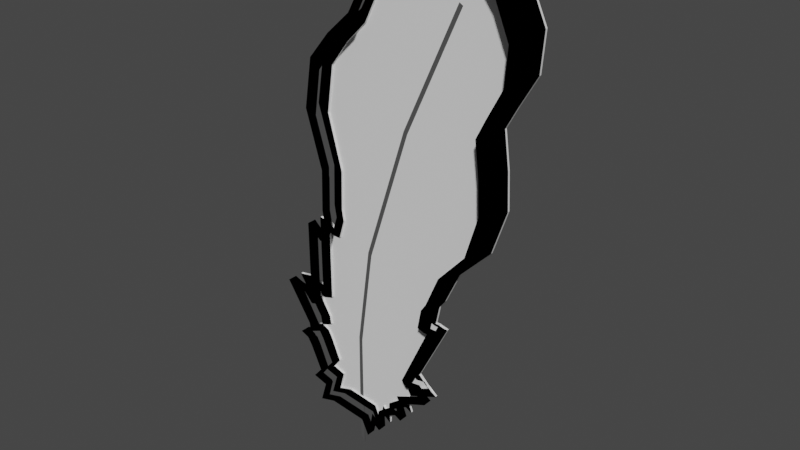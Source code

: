 # Source: Feather.blend  (saved by Blender 2.93.20; exported with 4.5.12 LTS)
import bpy
from mathutils import Matrix  # noqa: F401  (used for matrix-valued properties, if any)

bpy.ops.wm.read_factory_settings(use_empty=True)
scene = bpy.context.scene
scene.name = 'Scene'

# ---- collections
col_collection = bpy.data.collections.new('Collection'); scene.collection.children.link(col_collection)

# ---- materials (node trees are filled in below, after node groups)
mat_material_001 = bpy.data.materials.new('Material.001')
mat_material_001.use_transparent_shadow = False
mat_material_001.diffuse_color = (0.08714, 0.08714, 0.08714, 1.0)
mat_material_002 = bpy.data.materials.new('Material.002')
mat_material_002.use_transparent_shadow = False
mat_material = bpy.data.materials.new('Material')
mat_material.use_transparent_shadow = False
mat_material.diffuse_color = (0.0, 0.0, 0.0, 1.0)

# ---- material node trees

# ---- world
world_world = bpy.data.worlds.new('World'); scene.world = world_world
world_world.use_nodes = True; world_world.node_tree.nodes.clear()
_N = world_world.node_tree.nodes; _L = world_world.node_tree.links
n0 = _N.new('ShaderNodeOutputWorld'); n0.name = 'World Output'; n0.location = (300, 300)
n1 = _N.new('ShaderNodeBackground'); n1.name = 'Background'; n1.location = (10, 300)
n1.inputs[0].default_value = (0.05088, 0.05088, 0.05088, 1.0)
_L.new(n1.outputs[0], n0.inputs[0])
n0.is_active_output = True
world_world.color = (0.05088, 0.05088, 0.05088)
world_world.use_sun_shadow = False
world_world.sun_shadow_jitter_overblur = 0.0

# ---- meshes
me_plane = bpy.data.meshes.new('Plane')
me_plane.from_pydata([(-0.1097, 1.144, -0.5868), (0.1097, -1.144, -0.5868), (-0.07929, -0.8291, -0.5868), (0.07929, 1.083, -0.5868), (-0.09923, 4.564, -0.5868), (0.06882, 4.458, -0.5868), (0.5075, 9.053, -0.5868), (0.6755, 8.948, -0.5868), (2.449, 15.12, -0.5868), (2.617, 15.01, -0.5868), (4.997, 20.7, -0.5868), (5.165, 20.6, -0.5868), (-0.1097, 1.144, -0.6656), (0.1097, -1.144, -0.6656), (-0.07929, -0.8291, -0.6656), (0.07929, 1.083, -0.6656), (-0.09923, 4.564, -0.6656), (0.06882, 4.458, -0.6656), (0.5075, 9.053, -0.6656), (0.6755, 8.948, -0.6656), (2.449, 15.12, -0.6656), (2.617, 15.01, -0.6656), (4.997, 20.7, -0.6656), (5.165, 20.6, -0.6656)], [], [(2, 1, 3, 0), (0, 3, 5, 4), (4, 5, 7, 6), (6, 7, 9, 8), (8, 9, 11, 10), (14, 12, 15, 13), (12, 16, 17, 15), (16, 18, 19, 17), (18, 20, 21, 19), (20, 22, 23, 21), (6, 18, 16, 4), (4, 16, 12, 0), (11, 23, 22, 10), (1, 13, 15, 3), (2, 14, 13, 1), (9, 21, 23, 11), (7, 19, 21, 9), (0, 12, 14, 2), (5, 17, 19, 7), (10, 22, 20, 8), (3, 15, 17, 5), (8, 20, 18, 6)])
_uv = me_plane.uv_layers.new(name='UVMap')
_uv.uv.foreach_set('vector', [0.0, 0.0, 1.0, 0.0, 1.0, 1.0, 0.0, 1.0, 0.0, 1.0, 1.0, 1.0, 1.0, 1.0, 0.0, 1.0, 0.0, 1.0, 1.0, 1.0, 1.0, 1.0, 0.0, 1.0, 0.0, 1.0, 1.0, 1.0, 1.0, 1.0, 0.0, 1.0, 0.0, 1.0, 1.0, 1.0, 1.0, 1.0, 0.0, 1.0, 0.0, 0.0, 0.0, 1.0, 1.0, 1.0, 1.0, 0.0, 0.0, 1.0, 0.0, 1.0, 1.0, 1.0, 1.0, 1.0, 0.0, 1.0, 0.0, 1.0, 1.0, 1.0, 1.0, 1.0, 0.0, 1.0, 0.0, 1.0, 1.0, 1.0, 1.0, 1.0, 0.0, 1.0, 0.0, 1.0, 1.0, 1.0, 1.0, 1.0, 0.0, 1.0, 0.0, 1.0, 0.0, 1.0, 0.0, 1.0, 0.0, 1.0, 0.0, 1.0, 0.0, 1.0, 0.0, 1.0, 1.0, 1.0, 1.0, 1.0, 0.0, 1.0, 0.0, 1.0, 1.0, 0.0, 1.0, 0.0, 1.0, 1.0, 1.0, 1.0, 0.0, 0.0, 0.0, 0.0, 1.0, 0.0, 1.0, 0.0, 1.0, 1.0, 1.0, 1.0, 1.0, 1.0, 1.0, 1.0, 1.0, 1.0, 1.0, 1.0, 1.0, 1.0, 1.0, 1.0, 0.0, 1.0, 0.0, 1.0, 0.0, 0.0, 0.0, 0.0, 1.0, 1.0, 1.0, 1.0, 1.0, 1.0, 1.0, 1.0, 0.0, 1.0, 0.0, 1.0, 0.0, 1.0, 0.0, 1.0, 1.0, 1.0, 1.0, 1.0, 1.0, 1.0, 1.0, 1.0, 0.0, 1.0, 0.0, 1.0, 0.0, 1.0, 0.0, 1.0])
me_plane.materials.append(mat_material_001)
me_plane.use_remesh_fix_poles = True
me_plane.use_remesh_preserve_attributes = False
me_plane.update()
me_plane_001 = bpy.data.meshes.new('Plane.001')
me_plane_001.from_pydata([(-0.61, 1.532, 1.074e-08), (-1.26, 1.335, -7.166e-09), (-1.022, 2.21, 7.213e-08), (-1.607, 2.407, 9.004e-08), (-1.26, 2.859, 1.31e-07), (-1.715, 3.931, 2.282e-07), (-1.888, 4.241, 2.563e-07), (-2.235, 4.411, 2.717e-07), (-1.932, 4.552, 2.844e-07), (-1.715, 4.636, 2.921e-07), (-1.78, 5.032, 3.279e-07), (-2.798, 6.753, 4.84e-07), (-2.451, 6.612, 4.712e-07), (-1.975, 6.527, 4.635e-07), (-1.607, 6.076, 4.226e-07), (-1.628, 9.885, 7.679e-07), (-1.043, 9.293, 7.142e-07), (-0.7833, 10.17, 7.935e-07), (-0.87, 10.7, 8.421e-07), (-0.8266, 12.48, 1.003e-06), (-1.498, 14.94, 1.393e-06), (-1.195, 17.05, 1.584e-06), (-0.35, 18.18, 1.687e-06), (0.6032, 19.14, 1.774e-06), (1.194, 20.33, 1.881e-06), (1.855, 21.6, 1.996e-06), (3.046, 22.41, 2.071e-06), (4.411, 22.84, 2.109e-06), (6.014, 22.75, 2.101e-06), (0.8795, 1.329, 2.458e-06), (1.169, 0.6492, 2.44e-06), (1.349, 1.528, 2.311e-06), (1.743, 1.21, 2.232e-06), (1.712, 1.844, 2.183e-06), (2.346, 2.318, 1.967e-06), (2.553, 2.421, 1.901e-06), (2.805, 2.274, 1.845e-06), (2.687, 2.629, 1.845e-06), (2.597, 2.871, 1.848e-06), (2.774, 3.128, 1.776e-06), (3.952, 3.656, 1.406e-06), (3.709, 3.825, 1.457e-06), (3.415, 4.143, 1.508e-06), (3.05, 4.087, 1.613e-06), (4.419, 7.057, 9.693e-07), (3.884, 7.064, 1.115e-06), (4.052, 7.96, 9.881e-07), (4.291, 8.311, 8.909e-07), (4.9, 9.74, 5.945e-07), (6.147, 11.12, -3.914e-08), (6.733, 13.03, -3.722e-07), (6.667, 14.59, -4.962e-07), (6.48, 16.12, -5.831e-07), (6.926, 17.01, -7.863e-07), (7.614, 18.3, -9.716e-07), (7.733, 19.91, -1.016e-06), (7.127, 21.34, -9.801e-07), (6.209, 22.57, -8.398e-07), (-0.61, 1.532, -0.03227), (-1.26, 1.335, -0.03227), (-1.022, 2.21, -0.03227), (-1.607, 2.407, -0.03227), (-1.26, 2.859, -0.03227), (-1.715, 3.931, -0.03227), (-1.888, 4.241, -0.03227), (-2.235, 4.411, -0.03227), (-1.932, 4.552, -0.03227), (-1.715, 4.636, -0.03227), (-1.78, 5.032, -0.03227), (-2.798, 6.753, -0.03227), (-2.451, 6.612, -0.03227), (-1.975, 6.527, -0.03227), (-1.607, 6.076, -0.03227), (-1.628, 9.885, -0.03227), (-1.043, 9.293, -0.03227), (-0.7833, 10.17, -0.03227), (-0.87, 10.7, -0.03227), (-0.8266, 12.48, -0.03227), (-1.498, 14.94, -0.03227), (-1.195, 17.05, -0.03227), (-0.35, 18.18, -0.03227), (0.6032, 19.14, -0.03227), (1.194, 20.33, -0.03227), (1.855, 21.6, -0.03227), (3.046, 22.41, -0.03227), (4.411, 22.84, -0.03227), (6.014, 22.75, -0.03227), (0.8795, 1.329, -0.03227), (1.169, 0.6492, -0.03227), (1.349, 1.528, -0.03227), (1.743, 1.21, -0.03227), (1.712, 1.844, -0.03227), (2.346, 2.318, -0.03227), (2.553, 2.421, -0.03227), (2.805, 2.274, -0.03227), (2.687, 2.629, -0.03227), (2.597, 2.871, -0.03227), (2.774, 3.128, -0.03227), (3.952, 3.656, -0.03227), (3.709, 3.825, -0.03227), (3.415, 4.143, -0.03227), (3.05, 4.087, -0.03227), (4.419, 7.057, -0.03227), (3.884, 7.064, -0.03227), (4.052, 7.96, -0.03227), (4.291, 8.311, -0.03227), (4.9, 9.74, -0.03227), (6.147, 11.12, -0.03227), (6.733, 13.03, -0.03227), (6.667, 14.59, -0.03227), (6.48, 16.12, -0.03227), (6.926, 17.01, -0.03227), (7.614, 18.3, -0.03227), (7.733, 19.91, -0.03227), (7.127, 21.34, -0.03227), (6.209, 22.57, -0.03227), (2.832, 2.295, 0.0008369), (2.728, 2.549, 0.0008369), (2.933, 2.82, 0.0008368), (-0.9899, 1.142, -0.03311), (-1.743, 0.9337, -0.03311), (-1.467, 1.854, -0.03311), (-2.145, 2.062, -0.03311), (-1.743, 2.536, -0.03311), (-2.271, 3.664, -0.03311), (-2.472, 3.991, -0.03311), (-2.873, 4.169, -0.03311), (-2.522, 4.317, -0.03311), (-2.271, 4.406, -0.03311), (-2.346, 4.822, -0.03311), (-3.526, 6.632, -0.03311), (-3.125, 6.484, -0.03311), (-2.572, 6.395, -0.03311), (-2.145, 5.92, -0.03311), (-2.17, 9.927, -0.03311), (-1.492, 9.303, -0.03311), (-1.191, 10.22, -0.03311), (-1.291, 10.79, -0.03311), (-1.241, 12.66, -0.03311), (-2.02, 15.24, -0.03311), (-1.668, 17.47, -0.03311), (-0.6885, 18.65, -0.03311), (0.4165, 19.66, -0.03311), (1.101, 20.91, -0.03311), (1.867, 22.24, -0.03311), (3.249, 23.1, -0.03311), (4.831, 23.55, -0.03311), (6.689, 23.46, -0.03311), (0.7368, 0.9275, -0.03311), (1.073, 0.2126, -0.03311), (1.281, 1.136, -0.03311), (1.738, 0.8026, -0.03311), (1.702, 1.469, -0.03311), (2.437, 1.967, -0.03311), (2.676, 2.076, -0.03311), (2.969, 1.921, -0.03311), (2.832, 2.295, -0.03311), (2.728, 2.549, -0.03311), (2.933, 2.82, -0.03311), (4.298, 3.375, -0.03311), (4.017, 3.553, -0.03311), (3.676, 3.888, -0.03311), (3.253, 3.828, -0.03311), (4.84, 6.952, -0.03311), (4.22, 6.96, -0.03311), (4.414, 7.902, -0.03311), (4.691, 8.27, -0.03311), (5.397, 9.773, -0.03311), (6.843, 11.23, -0.03311), (7.522, 13.23, -0.03311), (7.445, 14.88, -0.03311), (7.229, 16.48, -0.03311), (7.746, 17.42, -0.03311), (8.543, 18.78, -0.03311), (8.681, 20.47, -0.03311), (7.979, 21.98, -0.03311), (6.915, 23.27, -0.03311), (-0.61, 1.532, 0.1013), (-1.26, 1.335, 0.1013), (-1.022, 2.21, 0.1013), (-1.607, 2.407, 0.1013), (-1.26, 2.859, 0.1013), (-1.715, 3.931, 0.1013), (-1.888, 4.241, 0.1013), (-2.235, 4.411, 0.1013), (-1.932, 4.552, 0.1013), (-1.715, 4.636, 0.1013), (-1.78, 5.032, 0.1013), (-2.798, 6.753, 0.1013), (-2.451, 6.612, 0.1013), (-1.975, 6.527, 0.1013), (-1.607, 6.076, 0.1013), (-1.628, 9.885, 0.1013), (-1.043, 9.293, 0.1013), (-0.7833, 10.17, 0.1013), (-0.87, 10.7, 0.1013), (-0.8266, 12.48, 0.1013), (-1.498, 14.94, 0.1013), (-1.195, 17.05, 0.1013), (-0.35, 18.18, 0.1013), (0.6032, 19.14, 0.1013), (1.194, 20.33, 0.1013), (1.855, 21.6, 0.1013), (3.046, 22.41, 0.1013), (4.411, 22.84, 0.1013), (6.014, 22.75, 0.1013), (0.8795, 1.329, 0.1013), (1.169, 0.6492, 0.1013), (1.349, 1.528, 0.1013), (1.743, 1.21, 0.1013), (1.712, 1.844, 0.1013), (2.346, 2.318, 0.1013), (2.553, 2.421, 0.1013), (2.805, 2.274, 0.1013), (2.687, 2.629, 0.1013), (2.774, 3.128, 0.1013), (3.952, 3.656, 0.1013), (3.709, 3.825, 0.1013), (3.415, 4.143, 0.1013), (3.05, 4.087, 0.1013), (4.419, 7.057, 0.1013), (3.884, 7.064, 0.1013), (4.052, 7.96, 0.1013), (4.291, 8.311, 0.1013), (4.9, 9.74, 0.1013), (6.147, 11.12, 0.1013), (6.733, 13.03, 0.1013), (6.667, 14.59, 0.1013), (6.48, 16.12, 0.1013), (6.926, 17.01, 0.1013), (7.614, 18.3, 0.1013), (7.733, 19.91, 0.1013), (7.127, 21.34, 0.1013), (6.209, 22.57, 0.1013), (-1.743, 2.536, 0.1022), (7.979, 21.98, 0.1022), (-2.145, 2.062, 0.1022), (8.681, 20.47, 0.1022), (-1.467, 1.854, 0.1022), (8.543, 18.78, 0.1022), (-0.9899, 1.142, 0.1022), (-1.743, 0.9337, 0.1022), (7.746, 17.42, 0.1022), (7.229, 16.48, 0.1022), (7.445, 14.88, 0.1022), (7.522, 13.23, 0.1022), (6.843, 11.23, 0.1022), (5.397, 9.773, 0.1022), (4.691, 8.27, 0.1022), (4.414, 7.902, 0.1022), (4.22, 6.96, 0.1022), (4.84, 6.952, 0.1022), (3.253, 3.828, 0.1022), (3.676, 3.888, 0.1022), (4.017, 3.553, 0.1022), (4.298, 3.375, 0.1022), (2.933, 2.82, 0.1022), (2.832, 2.295, 0.1022), (2.969, 1.921, 0.1022), (2.676, 2.076, 0.1022), (2.437, 1.967, 0.1022), (1.702, 1.469, 0.1022), (1.738, 0.8026, 0.1022), (1.281, 1.136, 0.1022), (-2.271, 3.664, 0.1022), (-2.472, 3.991, 0.1022), (-2.873, 4.169, 0.1022), (-2.522, 4.317, 0.1022), (-2.271, 4.406, 0.1022), (-2.346, 4.822, 0.1022), (-3.526, 6.632, 0.1022), (-3.125, 6.484, 0.1022), (-2.572, 6.395, 0.1022), (-2.145, 5.92, 0.1022), (-2.17, 9.927, 0.1022), (-1.492, 9.303, 0.1022), (-1.191, 10.22, 0.1022), (-1.291, 10.79, 0.1022), (-1.241, 12.66, 0.1022), (-2.02, 15.24, 0.1022), (-1.668, 17.47, 0.1022), (-0.6885, 18.65, 0.1022), (0.4165, 19.66, 0.1022), (1.101, 20.91, 0.1022), (1.867, 22.24, 0.1022), (3.249, 23.1, 0.1022), (4.831, 23.55, 0.1022), (6.689, 23.46, 0.1022), (0.7368, 0.9275, 0.1022), (1.073, 0.2126, 0.1022), (2.728, 2.549, 0.1022), (6.915, 23.27, 0.1022), (-0.9899, 1.142, 0.06823), (-1.743, 0.9337, 0.06823), (-1.467, 1.854, 0.06823), (-2.145, 2.062, 0.06823), (-1.743, 2.536, 0.06823), (-2.271, 3.664, 0.06823), (-2.472, 3.991, 0.06823), (-2.873, 4.169, 0.06823), (-2.522, 4.317, 0.06823), (-2.271, 4.406, 0.06823), (-2.346, 4.822, 0.06823), (-3.526, 6.632, 0.06823), (-3.125, 6.484, 0.06823), (-2.572, 6.395, 0.06823), (-2.145, 5.92, 0.06823), (-2.17, 9.927, 0.06823), (-1.492, 9.303, 0.06823), (-1.191, 10.22, 0.06823), (-1.291, 10.79, 0.06823), (-1.241, 12.66, 0.06823), (-2.02, 15.24, 0.06823), (-1.668, 17.47, 0.06823), (-0.6885, 18.65, 0.06823), (0.4165, 19.66, 0.06824), (1.101, 20.91, 0.06824), (1.867, 22.24, 0.06824), (3.249, 23.1, 0.06824), (4.831, 23.55, 0.06824), (6.689, 23.46, 0.06824), (0.7368, 0.9275, 0.06824), (1.073, 0.2126, 0.06824), (1.281, 1.136, 0.06824), (1.738, 0.8026, 0.06824), (1.702, 1.469, 0.06824), (2.437, 1.967, 0.06824), (2.676, 2.076, 0.06824), (2.969, 1.921, 0.06824), (2.832, 2.295, 0.06824), (2.728, 2.549, 0.06824), (2.933, 2.82, 0.06824), (4.298, 3.375, 0.06823), (4.017, 3.553, 0.06823), (3.676, 3.888, 0.06823), (3.253, 3.828, 0.06823), (4.84, 6.952, 0.06823), (4.22, 6.96, 0.06823), (4.414, 7.902, 0.06823), (4.691, 8.27, 0.06823), (5.397, 9.773, 0.06823), (6.843, 11.23, 0.06823), (7.522, 13.23, 0.06823), (7.445, 14.88, 0.06823), (7.229, 16.48, 0.06823), (7.746, 17.42, 0.06823), (8.543, 18.78, 0.06823), (8.681, 20.47, 0.06823), (7.979, 21.98, 0.06823), (6.915, 23.27, 0.06823)], [], [(1, 0, 29, 30, 31, 32, 33, 34, 35, 36, 37, 38, 39, 40, 41, 42, 43, 44, 45, 46, 47, 48, 49, 50, 51, 52, 53, 54, 55, 56, 57, 28, 27, 26, 25, 24, 23, 22, 21, 20, 19, 18, 17, 16, 15, 14, 13, 12, 11, 10, 9, 8, 7, 6, 5, 4, 3, 2), (59, 60, 61, 62, 63, 64, 65, 66, 67, 68, 69, 70, 71, 72, 73, 74, 75, 76, 77, 78, 79, 80, 81, 82, 83, 84, 85, 86, 115, 114, 113, 112, 111, 110, 109, 108, 107, 106, 105, 104, 103, 102, 101, 100, 99, 98, 97, 96, 95, 94, 93, 92, 91, 90, 89, 88, 87, 58), (29, 30, 207, 206), (108, 109, 170, 169), (174, 173, 346, 347), (120, 121, 294, 293), (107, 108, 169, 168), (28, 27, 204, 205), (173, 172, 345, 346), (106, 107, 168, 167), (119, 120, 293, 292), (27, 26, 203, 204), (105, 106, 167, 166), (172, 171, 344, 345), (26, 25, 202, 203), (104, 105, 166, 165), (171, 170, 343, 344), (25, 24, 201, 202), (103, 104, 165, 164), (170, 169, 342, 343), (102, 103, 164, 163), (24, 23, 200, 201), (101, 102, 163, 162), (169, 168, 341, 342), (100, 101, 162, 161), (23, 22, 199, 200), (99, 100, 161, 160), (168, 167, 340, 341), (98, 99, 160, 159), (22, 21, 198, 199), (97, 98, 159, 158), (167, 166, 339, 340), (96, 97, 158, 157), (21, 20, 197, 198), (95, 96, 157, 156), (166, 165, 338, 339), (94, 95, 156, 155), (20, 19, 196, 197), (93, 94, 155, 154), (165, 164, 337, 338), (92, 93, 154, 153), (19, 18, 195, 196), (91, 92, 153, 152), (164, 163, 336, 337), (90, 91, 152, 151), (39, 38, 117, 118), (89, 90, 151, 150), (38, 37, 116, 117), (88, 89, 150, 149), (18, 17, 194, 195), (87, 88, 149, 148), (163, 162, 335, 336), (86, 85, 146, 147), (17, 16, 193, 194), (85, 84, 145, 146), (162, 161, 334, 335), (84, 83, 144, 145), (16, 15, 192, 193), (83, 82, 143, 144), (161, 160, 333, 334), (15, 14, 191, 192), (160, 159, 332, 333), (159, 158, 331, 332), (14, 13, 190, 191), (13, 12, 189, 190), (158, 157, 330, 331), (12, 11, 188, 189), (157, 156, 329, 330), (11, 10, 187, 188), (156, 155, 328, 329), (10, 9, 186, 187), (155, 154, 327, 328), (9, 8, 185, 186), (154, 153, 326, 327), (153, 152, 325, 326), (8, 7, 184, 185), (152, 151, 324, 325), (7, 6, 183, 184), (37, 116, 257, 214), (0, 29, 206, 177), (117, 118, 256, 290), (151, 150, 323, 324), (6, 5, 182, 183), (57, 28, 205, 233), (116, 117, 290, 257), (150, 149, 322, 323), (5, 4, 181, 182), (56, 57, 233, 232), (149, 148, 321, 322), (4, 3, 180, 181), (55, 56, 232, 231), (146, 147, 320, 319), (3, 2, 179, 180), (118, 39, 215, 256), (54, 55, 231, 230), (145, 146, 319, 318), (2, 1, 178, 179), (53, 54, 230, 229), (144, 145, 318, 317), (1, 0, 177, 178), (52, 53, 229, 228), (143, 144, 317, 316), (51, 52, 228, 227), (142, 143, 316, 315), (50, 51, 227, 226), (141, 142, 315, 314), (49, 50, 226, 225), (140, 141, 314, 313), (48, 49, 225, 224), (139, 140, 313, 312), (47, 48, 224, 223), (138, 139, 312, 311), (46, 47, 223, 222), (137, 138, 311, 310), (45, 46, 222, 221), (136, 137, 310, 309), (44, 45, 221, 220), (135, 136, 309, 308), (43, 44, 220, 219), (109, 110, 171, 170), (134, 135, 308, 307), (42, 43, 219, 218), (110, 111, 172, 171), (59, 58, 119, 120), (133, 134, 307, 306), (111, 112, 173, 172), (60, 59, 120, 121), (41, 42, 218, 217), (112, 113, 174, 173), (61, 60, 121, 122), (132, 133, 306, 305), (113, 114, 175, 174), (62, 61, 122, 123), (40, 41, 217, 216), (114, 115, 176, 175), (63, 62, 123, 124), (131, 132, 305, 304), (115, 86, 147, 176), (64, 63, 124, 125), (39, 40, 216, 215), (58, 87, 148, 119), (65, 64, 125, 126), (130, 131, 304, 303), (66, 65, 126, 127), (129, 130, 303, 302), (67, 66, 127, 128), (128, 129, 302, 301), (68, 67, 128, 129), (36, 37, 214, 213), (69, 68, 129, 130), (127, 128, 301, 300), (70, 69, 130, 131), (35, 36, 213, 212), (71, 70, 131, 132), (126, 127, 300, 299), (72, 71, 132, 133), (34, 35, 212, 211), (73, 72, 133, 134), (125, 126, 299, 298), (74, 73, 134, 135), (33, 34, 211, 210), (75, 74, 135, 136), (148, 119, 292, 321), (76, 75, 136, 137), (124, 125, 298, 297), (77, 76, 137, 138), (32, 33, 210, 209), (78, 77, 138, 139), (147, 176, 349, 320), (79, 78, 139, 140), (123, 124, 297, 296), (80, 79, 140, 141), (31, 32, 209, 208), (81, 80, 141, 142), (176, 175, 348, 349), (82, 81, 142, 143), (205, 233, 291, 287), (181, 182, 264, 234), (233, 232, 235, 291), (180, 181, 234, 236), (232, 231, 237, 235), (179, 180, 236, 238), (231, 230, 239, 237), (178, 179, 238, 241), (230, 229, 242, 239), (177, 178, 241, 240), (229, 228, 243, 242), (228, 227, 244, 243), (227, 226, 245, 244), (226, 225, 246, 245), (225, 224, 247, 246), (224, 223, 248, 247), (223, 222, 249, 248), (222, 221, 250, 249), (221, 220, 251, 250), (220, 219, 252, 251), (219, 218, 253, 252), (218, 217, 254, 253), (217, 216, 255, 254), (216, 215, 256, 255), (214, 213, 258, 257), (213, 212, 259, 258), (212, 211, 260, 259), (211, 210, 261, 260), (210, 209, 262, 261), (209, 208, 263, 262), (243, 244, 343, 344), (283, 284, 317, 316), (242, 243, 344, 345), (284, 285, 318, 317), (239, 242, 345, 346), (285, 286, 319, 318), (240, 241, 293, 292), (237, 239, 346, 347), (286, 287, 320, 319), (241, 238, 294, 293), (235, 237, 347, 348), (289, 288, 321, 322), (238, 236, 295, 294), (291, 235, 348, 349), (263, 289, 322, 323), (236, 234, 296, 295), (287, 291, 349, 320), (262, 263, 323, 324), (234, 264, 297, 296), (288, 240, 292, 321), (261, 262, 324, 325), (264, 265, 298, 297), (260, 261, 325, 326), (265, 266, 299, 298), (259, 260, 326, 327), (266, 267, 300, 299), (258, 259, 327, 328), (267, 268, 301, 300), (257, 258, 328, 329), (268, 269, 302, 301), (290, 257, 329, 330), (269, 270, 303, 302), (256, 290, 330, 331), (270, 271, 304, 303), (255, 256, 331, 332), (271, 272, 305, 304), (254, 255, 332, 333), (272, 273, 306, 305), (253, 254, 333, 334), (273, 274, 307, 306), (252, 253, 334, 335), (274, 275, 308, 307), (251, 252, 335, 336), (275, 276, 309, 308), (250, 251, 336, 337), (276, 277, 310, 309), (249, 250, 337, 338), (277, 278, 311, 310), (248, 249, 338, 339), (278, 279, 312, 311), (247, 248, 339, 340), (279, 280, 313, 312), (246, 247, 340, 341), (280, 281, 314, 313), (245, 246, 341, 342), (281, 282, 315, 314), (244, 245, 342, 343), (282, 283, 316, 315), (182, 183, 265, 264), (206, 177, 240, 288), (183, 184, 266, 265), (184, 185, 267, 266), (185, 186, 268, 267), (186, 187, 269, 268), (187, 188, 270, 269), (188, 189, 271, 270), (189, 190, 272, 271), (190, 191, 273, 272), (191, 192, 274, 273), (192, 193, 275, 274), (193, 194, 276, 275), (194, 195, 277, 276), (195, 196, 278, 277), (196, 197, 279, 278), (197, 198, 280, 279), (198, 199, 281, 280), (199, 200, 282, 281), (200, 201, 283, 282), (201, 202, 284, 283), (202, 203, 285, 284), (203, 204, 286, 285), (204, 205, 287, 286), (207, 206, 288, 289), (208, 207, 289, 263), (121, 122, 295, 294), (175, 174, 347, 348), (30, 31, 208, 207), (122, 123, 296, 295)])
me_plane_001.polygons.foreach_set('material_index', [0, 0, 0, 0, 0, 0, 0, 0, 0, 0, 0, 0, 0, 0, 0, 0, 0, 0, 0, 0, 0, 0, 0, 0, 0, 0, 0, 0, 0, 0, 0, 0, 0, 0, 0, 0, 0, 0, 0, 0, 0, 0, 0, 0, 0, 0, 0, 0, 0, 0, 0, 0, 0, 0, 0, 0, 0, 0, 0, 0, 0, 0, 0, 0, 0, 0, 0, 0, 0, 0, 0, 0, 0, 0, 0, 0, 0, 0, 0, 0, 0, 0, 0, 0, 0, 0, 0, 0, 0, 0, 0, 0, 0, 0, 0, 0, 0, 0, 0, 0, 0, 0, 0, 0, 0, 0, 0, 0, 0, 0, 0, 0, 0, 0, 0, 0, 0, 0, 0, 0, 0, 0, 0, 0, 0, 0, 0, 0, 0, 0, 0, 0, 0, 0, 0, 0, 0, 0, 0, 0, 0, 0, 0, 0, 0, 0, 0, 0, 0, 0, 0, 0, 0, 0, 0, 0, 0, 0, 0, 0, 0, 0, 0, 0, 0, 0, 0, 0, 0, 0, 0, 0, 0, 0, 0, 0, 1, 1, 1, 1, 1, 1, 1, 1, 1, 1, 1, 1, 1, 1, 1, 1, 1, 1, 1, 1, 1, 1, 1, 1, 1, 1, 1, 1, 1, 1, 1, 1, 1, 1, 1, 1, 1, 1, 1, 1, 1, 1, 1, 1, 1, 1, 1, 1, 1, 1, 1, 1, 1, 1, 1, 1, 1, 1, 1, 1, 1, 1, 1, 1, 1, 1, 1, 1, 1, 1, 1, 1, 1, 1, 1, 1, 1, 1, 1, 1, 1, 1, 1, 1, 1, 1, 1, 1, 1, 1, 1, 1, 1, 1, 1, 1, 1, 1, 1, 1, 1, 1, 1, 1, 1, 1, 1, 1, 1, 1, 1, 1, 1, 1, 0, 0, 0, 0])
_uv = me_plane_001.uv_layers.new(name='UVMap')
_uv.uv.foreach_set('vector', [0.0, 0.0, 0.0, 0.0, 0.0, 0.0, 0.0, 0.0, 0.0, 0.0, 0.0, 0.0, 0.0, 0.0, 0.0, 0.0, 0.0, 0.0, 0.0, 0.0, 0.0, 0.0, 0.0, 0.0, 0.0, 0.0, 0.0, 0.0, 0.0, 0.0, 0.0, 0.0, 0.0, 0.0, 0.0, 0.0, 0.0, 0.0, 0.0, 0.0, 0.0, 0.0, 0.0, 0.0, 0.0, 0.0, 0.0, 0.0, 0.0, 0.0, 0.0, 0.0, 0.0, 0.0, 0.0, 0.0, 0.0, 0.0, 0.0, 0.0, 0.0, 0.0, 0.0, 0.0, 0.0, 0.0, 0.0, 0.0, 0.0, 0.0, 0.0, 0.0, 0.0, 0.0, 0.0, 0.0, 0.0, 0.0, 0.0, 0.0, 0.0, 0.0, 0.0, 0.0, 0.0, 0.0, 0.0, 0.0, 0.0, 0.0, 0.0, 0.0, 0.0, 0.0, 0.0, 0.0, 0.0, 0.0, 0.0, 0.0, 0.0, 0.0, 0.0, 0.0, 0.0, 0.0, 0.0, 0.0, 0.0, 0.0, 0.0, 0.0, 0.0, 0.0, 0.0, 0.0, 0.0, 0.0, 0.0, 0.0, 0.0, 0.0, 0.0, 0.0, 0.0, 0.0, 0.0, 0.0, 0.0, 0.0, 0.0, 0.0, 0.0, 0.0, 0.0, 0.0, 0.0, 0.0, 0.0, 0.0, 0.0, 0.0, 0.0, 0.0, 0.0, 0.0, 0.0, 0.0, 0.0, 0.0, 0.0, 0.0, 0.0, 0.0, 0.0, 0.0, 0.0, 0.0, 0.0, 0.0, 0.0, 0.0, 0.0, 0.0, 0.0, 0.0, 0.0, 0.0, 0.0, 0.0, 0.0, 0.0, 0.0, 0.0, 0.0, 0.0, 0.0, 0.0, 0.0, 0.0, 0.0, 0.0, 0.0, 0.0, 0.0, 0.0, 0.0, 0.0, 0.0, 0.0, 0.0, 0.0, 0.0, 0.0, 0.0, 0.0, 0.0, 0.0, 0.0, 0.0, 0.0, 0.0, 0.0, 0.0, 0.0, 0.0, 0.0, 0.0, 0.0, 0.0, 0.0, 0.0, 0.0, 0.0, 0.0, 0.0, 0.0, 0.0, 0.0, 0.0, 0.0, 0.0, 0.0, 0.0, 0.0, 0.0, 0.0, 0.0, 0.0, 0.0, 0.0, 0.0, 0.0, 0.0, 0.0, 0.0, 0.0, 0.0, 0.0, 0.0, 0.0, 0.0, 0.0, 0.0, 0.0, 0.0, 0.0, 0.0, 0.0, 0.0, 0.0, 0.0, 0.0, 0.0, 0.0, 0.0, 0.0, 0.0, 0.0, 0.0, 0.0, 0.0, 0.0, 0.0, 0.0, 0.0, 0.0, 0.0, 0.0, 0.0, 0.0, 0.0, 0.0, 0.0, 0.0, 0.0, 0.0, 0.0, 0.0, 0.0, 0.0, 0.0, 0.0, 0.0, 0.0, 0.0, 0.0, 0.0, 0.0, 0.0, 0.0, 0.0, 0.0, 0.0, 0.0, 0.0, 0.0, 0.0, 0.0, 0.0, 0.0, 0.0, 0.0, 0.0, 0.0, 0.0, 0.0, 0.0, 0.0, 0.0, 0.0, 0.0, 0.0, 0.0, 0.0, 0.0, 0.0, 0.0, 0.0, 0.0, 0.0, 0.0, 0.0, 0.0, 0.0, 0.0, 0.0, 0.0, 0.0, 0.0, 0.0, 0.0, 0.0, 0.0, 0.0, 0.0, 0.0, 0.0, 0.0, 0.0, 0.0, 0.0, 0.0, 0.0, 0.0, 0.0, 0.0, 0.0, 0.0, 0.0, 0.0, 0.0, 0.0, 0.0, 0.0, 0.0, 0.0, 0.0, 0.0, 0.0, 0.0, 0.0, 0.0, 0.0, 0.0, 0.0, 0.0, 0.0, 0.0, 0.0, 0.0, 0.0, 0.0, 0.0, 0.0, 0.0, 0.0, 0.0, 0.0, 0.0, 0.0, 0.0, 0.0, 0.0, 0.0, 0.0, 0.0, 0.0, 0.0, 0.0, 0.0, 0.0, 0.0, 0.0, 0.0, 0.0, 0.0, 0.0, 0.0, 0.0, 0.0, 0.0, 0.0, 0.0, 0.0, 0.0, 0.0, 0.0, 0.0, 0.0, 0.0, 0.0, 0.0, 0.0, 0.0, 0.0, 0.0, 0.0, 0.0, 0.0, 0.0, 0.0, 0.0, 0.0, 0.0, 0.0, 0.0, 0.0, 0.0, 0.0, 0.0, 0.0, 0.0, 0.0, 0.0, 0.0, 0.0, 0.0, 0.0, 0.0, 0.0, 0.0, 0.0, 0.0, 0.0, 0.0, 0.0, 0.0, 0.0, 0.0, 0.0, 0.0, 0.0, 0.0, 0.0, 0.0, 0.0, 0.0, 0.0, 0.0, 0.0, 0.0, 0.0, 0.0, 0.0, 0.0, 0.0, 0.0, 0.0, 0.0, 0.0, 0.0, 0.0, 0.0, 0.0, 0.0, 0.0, 0.0, 0.0, 0.0, 0.0, 0.0, 0.0, 0.0, 0.0, 0.0, 0.0, 0.0, 0.0, 0.0, 0.0, 0.0, 0.0, 0.0, 0.0, 0.0, 0.0, 0.0, 0.0, 0.0, 0.0, 0.0, 0.0, 0.0, 0.0, 0.0, 0.0, 0.0, 0.0, 0.0, 0.0, 0.0, 0.0, 0.0, 0.0, 0.0, 0.0, 0.0, 0.0, 0.0, 0.0, 0.0, 0.0, 0.0, 0.0, 0.0, 0.0, 0.0, 0.0, 0.0, 0.0, 0.0, 0.0, 0.0, 0.0, 0.0, 0.0, 0.0, 0.0, 0.0, 0.0, 0.0, 0.0, 0.0, 0.0, 0.0, 0.0, 0.0, 0.0, 0.0, 0.0, 0.0, 0.0, 0.0, 0.0, 0.0, 0.0, 0.0, 0.0, 0.0, 0.0, 0.0, 0.0, 0.0, 0.0, 0.0, 0.0, 0.0, 0.0, 0.0, 0.0, 0.0, 0.0, 0.0, 0.0, 0.0, 0.0, 0.0, 0.0, 0.0, 0.0, 0.0, 0.0, 0.0, 0.0, 0.0, 0.0, 0.0, 0.0, 0.0, 0.0, 0.0, 0.0, 0.0, 0.0, 0.0, 0.0, 0.0, 0.0, 0.0, 0.0, 0.0, 0.0, 0.0, 0.0, 0.0, 0.0, 0.0, 0.0, 0.0, 0.0, 0.0, 0.0, 0.0, 0.0, 0.0, 0.0, 0.0, 0.0, 0.0, 0.0, 0.0, 0.0, 0.0, 0.0, 0.0, 0.0, 0.0, 0.0, 0.0, 0.0, 0.0, 0.0, 0.0, 0.0, 0.0, 0.0, 0.0, 0.0, 0.0, 0.0, 0.0, 0.0, 0.0, 0.0, 0.0, 0.0, 0.0, 0.0, 0.0, 0.0, 0.0, 0.0, 0.0, 0.0, 0.0, 0.0, 0.0, 0.0, 0.0, 0.0, 0.0, 0.0, 0.0, 0.0, 0.0, 0.0, 0.0, 0.0, 0.0, 0.0, 0.0, 0.0, 0.0, 0.0, 0.0, 0.0, 0.0, 0.0, 0.0, 0.0, 0.0, 0.0, 0.0, 0.0, 0.0, 0.0, 0.0, 0.0, 0.0, 0.0, 0.0, 0.0, 0.0, 0.0, 0.0, 0.0, 0.0, 0.0, 0.0, 0.0, 0.0, 0.0, 0.0, 0.0, 0.0, 0.0, 0.0, 0.0, 0.0, 0.0, 0.0, 0.0, 0.0, 0.0, 0.0, 0.0, 0.0, 0.0, 0.0, 0.0, 0.0, 0.0, 0.0, 0.0, 0.0, 0.0, 0.0, 0.0, 0.0, 0.0, 0.0, 0.0, 0.0, 0.0, 0.0, 0.0, 0.0, 0.0, 0.0, 0.0, 0.0, 0.0, 0.0, 0.0, 0.0, 0.0, 0.0, 0.0, 0.0, 0.0, 0.0, 0.0, 0.0, 0.0, 0.0, 0.0, 0.0, 0.0, 0.0, 0.0, 0.0, 0.0, 0.0, 0.0, 0.0, 0.0, 0.0, 0.0, 0.0, 0.0, 0.0, 0.0, 0.0, 0.0, 0.0, 0.0, 0.0, 0.0, 0.0, 0.0, 0.0, 0.0, 0.0, 0.0, 0.0, 0.0, 0.0, 0.0, 0.0, 0.0, 0.0, 0.0, 0.0, 0.0, 0.0, 0.0, 0.0, 0.0, 0.0, 0.0, 0.0, 0.0, 0.0, 0.0, 0.0, 0.0, 0.0, 0.0, 0.0, 0.0, 0.0, 0.0, 0.0, 0.0, 0.0, 0.0, 0.0, 0.0, 0.0, 0.0, 0.0, 0.0, 0.0, 0.0, 0.0, 0.0, 0.0, 0.0, 0.0, 0.0, 0.0, 0.0, 0.0, 0.0, 0.0, 0.0, 0.0, 0.0, 0.0, 0.0, 0.0, 0.0, 0.0, 0.0, 0.0, 0.0, 0.0, 0.0, 0.0, 0.0, 0.0, 0.0, 0.0, 0.0, 0.0, 0.0, 0.0, 0.0, 0.0, 0.0, 0.0, 0.0, 0.0, 0.0, 0.0, 0.0, 0.0, 0.0, 0.0, 0.0, 0.0, 0.0, 0.0, 0.0, 0.0, 0.0, 0.0, 0.0, 0.0, 0.0, 0.0, 0.0, 0.0, 0.0, 0.0, 0.0, 0.0, 0.0, 0.0, 0.0, 0.0, 0.0, 0.0, 0.0, 0.0, 0.0, 0.0, 0.0, 0.0, 0.0, 0.0, 0.0, 0.0, 0.0, 0.0, 0.0, 0.0, 0.0, 0.0, 0.0, 0.0, 0.0, 0.0, 0.0, 0.0, 0.0, 0.0, 0.0, 0.0, 0.0, 0.0, 0.0, 0.0, 0.0, 0.0, 0.0, 0.0, 0.0, 0.0, 0.0, 0.0, 0.0, 0.0, 0.0, 0.0, 0.0, 0.0, 0.0, 0.0, 0.0, 0.0, 0.0, 0.0, 0.0, 0.0, 0.0, 0.0, 0.0, 0.0, 0.0, 0.0, 0.0, 0.0, 0.0, 0.0, 0.0, 0.0, 0.0, 0.0, 0.0, 0.0, 0.0, 0.0, 0.0, 0.0, 0.0, 0.0, 0.0, 0.0, 0.0, 0.0, 0.0, 0.0, 0.0, 0.0, 0.0, 0.0, 0.0, 0.0, 0.0, 0.0, 0.0, 0.0, 0.0, 0.0, 0.0, 0.0, 0.0, 0.0, 0.0, 0.0, 0.0, 0.0, 0.0, 0.0, 0.0, 0.0, 0.0, 0.0, 0.0, 0.0, 0.0, 0.0, 0.0, 0.0, 0.0, 0.0, 0.0, 0.0, 0.0, 0.0, 0.0, 0.0, 0.0, 0.0, 0.0, 0.0, 0.0, 0.0, 0.0, 0.0, 0.0, 0.0, 0.0, 0.0, 0.0, 0.0, 0.0, 0.0, 0.0, 0.0, 0.0, 0.0, 0.0, 0.0, 0.0, 0.0, 0.0, 0.0, 0.0, 0.0, 0.0, 0.0, 0.0, 0.0, 0.0, 0.0, 0.0, 0.0, 0.0, 0.0, 0.0, 0.0, 0.0, 0.0, 0.0, 0.0, 0.0, 0.0, 0.0, 0.0, 0.0, 0.0, 0.0, 0.0, 0.0, 0.0, 0.0, 0.0, 0.0, 0.0, 0.0, 0.0, 0.0, 0.0, 0.0, 0.0, 0.0, 0.0, 0.0, 0.0, 0.0, 0.0, 0.0, 0.0, 0.0, 0.0, 0.0, 0.0, 0.0, 0.0, 0.0, 0.0, 0.0, 0.0, 0.0, 0.0, 0.0, 0.0, 0.0, 0.0, 0.0, 0.0, 0.0, 0.0, 0.0, 0.0, 0.0, 0.0, 0.0, 0.0, 0.0, 0.0, 0.0, 0.0, 0.0, 0.0, 0.0, 0.0, 0.0, 0.0, 0.0, 0.0, 0.0, 0.0, 0.0, 0.0, 0.0, 0.0, 0.0, 0.0, 0.0, 0.0, 0.0, 0.0, 0.0, 0.0, 0.0, 0.0, 0.0, 0.0, 0.0, 0.0, 0.0, 0.0, 0.0, 0.0, 0.0, 0.0, 0.0, 0.0, 0.0, 0.0, 0.0, 0.0, 0.0, 0.0, 0.0, 0.0, 0.0, 0.0, 0.0, 0.0, 0.0, 0.0, 0.0, 0.0, 0.0, 0.0, 0.0, 0.0, 0.0, 0.0, 0.0, 0.0, 0.0, 0.0, 0.0, 0.0, 0.0, 0.0, 0.0, 0.0, 0.0, 0.0, 0.0, 0.0, 0.0, 0.0, 0.0, 0.0, 0.0, 0.0, 0.0, 0.0, 0.0, 0.0, 0.0, 0.0, 0.0, 0.0, 0.0, 0.0, 0.0, 0.0, 0.0, 0.0, 0.0, 0.0, 0.0, 0.0, 0.0, 0.0, 0.0, 0.0, 0.0, 0.0, 0.0, 0.0, 0.0, 0.0, 0.0, 0.0, 0.0, 0.0, 0.0, 0.0, 0.0, 0.0, 0.0, 0.0, 0.0, 0.0, 0.0, 0.0, 0.0, 0.0, 0.0, 0.0, 0.0, 0.0, 0.0, 0.0, 0.0, 0.0, 0.0, 0.0, 0.0, 0.0, 0.0, 0.0, 0.0, 0.0, 0.0, 0.0, 0.0, 0.0, 0.0, 0.0, 0.0, 0.0, 0.0, 0.0, 0.0, 0.0, 0.0, 0.0, 0.0, 0.0, 0.0, 0.0, 0.0, 0.0, 0.0, 0.0, 0.0, 0.0, 0.0, 0.0, 0.0, 0.0, 0.0, 0.0, 0.0, 0.0, 0.0, 0.0, 0.0, 0.0, 0.0, 0.0, 0.0, 0.0, 0.0, 0.0, 0.0, 0.0, 0.0, 0.0, 0.0, 0.0, 0.0, 0.0, 0.0, 0.0, 0.0, 0.0, 0.0, 0.0, 0.0, 0.0, 0.0, 0.0, 0.0, 0.0, 0.0, 0.0, 0.0, 0.0, 0.0, 0.0, 0.0, 0.0, 0.0, 0.0, 0.0, 0.0, 0.0, 0.0, 0.0, 0.0, 0.0, 0.0, 0.0, 0.0, 0.0, 0.0, 0.0, 0.0, 0.0, 0.0, 0.0, 0.0, 0.0, 0.0, 0.0, 0.0, 0.0, 0.0, 0.0, 0.0, 0.0, 0.0, 0.0, 0.0, 0.0, 0.0, 0.0, 0.0, 0.0, 0.0, 0.0, 0.0, 0.0, 0.0, 0.0, 0.0, 0.0, 0.0, 0.0, 0.0, 0.0, 0.0, 0.0, 0.0, 0.0, 0.0, 0.0, 0.0, 0.0, 0.0, 0.0, 0.0, 0.0, 0.0, 0.0, 0.0, 0.0, 0.0, 0.0, 0.0, 0.0, 0.0, 0.0, 0.0, 0.0, 0.0, 0.0, 0.0, 0.0, 0.0, 0.0, 0.0, 0.0, 0.0, 0.0, 0.0, 0.0, 0.0, 0.0, 0.0, 0.0, 0.0, 0.0, 0.0, 0.0, 0.0, 0.0, 0.0, 0.0, 0.0, 0.0, 0.0, 0.0, 0.0, 0.0, 0.0, 0.0, 0.0, 0.0, 0.0, 0.0, 0.0, 0.0, 0.0, 0.0, 0.0, 0.0, 0.0, 0.0, 0.0, 0.0, 0.0, 0.0, 0.0, 0.0, 0.0, 0.0, 0.0, 0.0, 0.0, 0.0, 0.0, 0.0, 0.0, 0.0, 0.0, 0.0, 0.0, 0.0, 0.0, 0.0, 0.0, 0.0, 0.0, 0.0, 0.0, 0.0, 0.0, 0.0, 0.0, 0.0, 0.0, 0.0, 0.0, 0.0, 0.0, 0.0, 0.0, 0.0, 0.0, 0.0, 0.0, 0.0, 0.0, 0.0, 0.0, 0.0, 0.0, 0.0, 0.0, 0.0, 0.0, 0.0, 0.0, 0.0, 0.0, 0.0, 0.0, 0.0, 0.0, 0.0, 0.0, 0.0, 0.0, 0.0, 0.0, 0.0, 0.0, 0.0, 0.0, 0.0, 0.0, 0.0, 0.0, 0.0, 0.0, 0.0, 0.0, 0.0, 0.0, 0.0, 0.0, 0.0, 0.0, 0.0, 0.0, 0.0, 0.0, 0.0, 0.0, 0.0, 0.0, 0.0, 0.0, 0.0, 0.0, 0.0, 0.0, 0.0, 0.0, 0.0, 0.0, 0.0, 0.0, 0.0, 0.0, 0.0, 0.0, 0.0, 0.0, 0.0, 0.0, 0.0, 0.0, 0.0, 0.0, 0.0, 0.0, 0.0, 0.0, 0.0, 0.0, 0.0, 0.0, 0.0, 0.0, 0.0, 0.0, 0.0, 0.0, 0.0, 0.0, 0.0, 0.0, 0.0, 0.0, 0.0, 0.0, 0.0, 0.0, 0.0, 0.0, 0.0, 0.0, 0.0, 0.0, 0.0, 0.0, 0.0, 0.0, 0.0, 0.0, 0.0, 0.0, 0.0, 0.0, 0.0, 0.0, 0.0, 0.0, 0.0, 0.0, 0.0, 0.0, 0.0, 0.0, 0.0, 0.0, 0.0, 0.0, 0.0, 0.0, 0.0, 0.0, 0.0, 0.0, 0.0, 0.0, 0.0, 0.0, 0.0, 0.0, 0.0, 0.0, 0.0, 0.0, 0.0, 0.0, 0.0, 0.0, 0.0, 0.0, 0.0, 0.0, 0.0, 0.0, 0.0, 0.0, 0.0, 0.0, 0.0, 0.0, 0.0, 0.0, 0.0, 0.0, 0.0, 0.0, 0.0, 0.0, 0.0, 0.0, 0.0, 0.0, 0.0, 0.0, 0.0, 0.0, 0.0, 0.0, 0.0, 0.0, 0.0, 0.0, 0.0, 0.0, 0.0, 0.0, 0.0, 0.0, 0.0, 0.0, 0.0, 0.0, 0.0, 0.0, 0.0, 0.0, 0.0, 0.0, 0.0, 0.0, 0.0, 0.0, 0.0, 0.0, 0.0, 0.0, 0.0, 0.0, 0.0, 0.0, 0.0, 0.0, 0.0, 0.0, 0.0, 0.0, 0.0, 0.0, 0.0, 0.0, 0.0, 0.0, 0.0, 0.0, 0.0, 0.0, 0.0, 0.0, 0.0, 0.0, 0.0, 0.0, 0.0, 0.0, 0.0, 0.0, 0.0, 0.0, 0.0, 0.0, 0.0, 0.0, 0.0, 0.0, 0.0, 0.0, 0.0, 0.0, 0.0, 0.0, 0.0, 0.0, 0.0, 0.0, 0.0, 0.0, 0.0, 0.0, 0.0, 0.0, 0.0, 0.0, 0.0, 0.0, 0.0, 0.0, 0.0, 0.0, 0.0, 0.0, 0.0, 0.0, 0.0, 0.0, 0.0, 0.0, 0.0, 0.0, 0.0, 0.0, 0.0, 0.0, 0.0, 0.0, 0.0, 0.0, 0.0, 0.0, 0.0, 0.0, 0.0, 0.0, 0.0, 0.0, 0.0, 0.0, 0.0, 0.0, 0.0, 0.0, 0.0, 0.0, 0.0, 0.0, 0.0, 0.0, 0.0, 0.0, 0.0, 0.0, 0.0, 0.0, 0.0, 0.0, 0.0, 0.0, 0.0, 0.0, 0.0, 0.0, 0.0, 0.0, 0.0, 0.0, 0.0, 0.0, 0.0, 0.0, 0.0, 0.0, 0.0, 0.0, 0.0, 0.0, 0.0, 0.0, 0.0, 0.0, 0.0, 0.0, 0.0, 0.0, 0.0, 0.0, 0.0, 0.0, 0.0, 0.0, 0.0, 0.0, 0.0, 0.0, 0.0, 0.0, 0.0, 0.0, 0.0, 0.0, 0.0, 0.0, 0.0, 0.0, 0.0, 0.0, 0.0, 0.0, 0.0, 0.0, 0.0, 0.0, 0.0, 0.0, 0.0, 0.0, 0.0, 0.0, 0.0, 0.0, 0.0, 0.0, 0.0, 0.0, 0.0, 0.0, 0.0, 0.0, 0.0, 0.0, 0.0, 0.0, 0.0, 0.0, 0.0, 0.0, 0.0, 0.0, 0.0, 0.0, 0.0, 0.0, 0.0, 0.0, 0.0, 0.0, 0.0, 0.0, 0.0, 0.0, 0.0, 0.0, 0.0, 0.0, 0.0, 0.0, 0.0, 0.0, 0.0, 0.0, 0.0, 0.0, 0.0, 0.0, 0.0, 0.0, 0.0, 0.0, 0.0, 0.0, 0.0, 0.0, 0.0, 0.0, 0.0, 0.0, 0.0, 0.0, 0.0, 0.0, 0.0, 0.0, 0.0, 0.0, 0.0, 0.0, 0.0, 0.0, 0.0, 0.0, 0.0, 0.0, 0.0, 0.0, 0.0, 0.0, 0.0, 0.0, 0.0, 0.0, 0.0, 0.0, 0.0, 0.0, 0.0, 0.0, 0.0, 0.0, 0.0, 0.0, 0.0, 0.0, 0.0, 0.0, 0.0, 0.0, 0.0, 0.0, 0.0, 0.0, 0.0, 0.0, 0.0, 0.0, 0.0, 0.0, 0.0, 0.0, 0.0, 0.0, 0.0, 0.0, 0.0, 0.0, 0.0, 0.0, 0.0, 0.0, 0.0, 0.0, 0.0, 0.0, 0.0, 0.0, 0.0, 0.0, 0.0, 0.0, 0.0, 0.0, 0.0, 0.0, 0.0, 0.0, 0.0, 0.0, 0.0, 0.0, 0.0, 0.0, 0.0, 0.0, 0.0, 0.0, 0.0, 0.0, 0.0, 0.0, 0.0, 0.0, 0.0, 0.0, 0.0, 0.0, 0.0, 0.0, 0.0, 0.0, 0.0, 0.0, 0.0, 0.0, 0.0, 0.0, 0.0, 0.0, 0.0, 0.0, 0.0, 0.0, 0.0, 0.0, 0.0, 0.0, 0.0, 0.0, 0.0, 0.0, 0.0, 0.0, 0.0, 0.0, 0.0, 0.0, 0.0, 0.0, 0.0, 0.0, 0.0, 0.0, 0.0, 0.0, 0.0, 0.0, 0.0, 0.0, 0.0, 0.0, 0.0, 0.0, 0.0, 0.0, 0.0, 0.0, 0.0, 0.0, 0.0, 0.0, 0.0, 0.0, 0.0, 0.0, 0.0, 0.0, 0.0, 0.0, 0.0, 0.0, 0.0, 0.0, 0.0, 0.0, 0.0, 0.0, 0.0, 0.0, 0.0, 0.0, 0.0, 0.0, 0.0, 0.0, 0.0, 0.0, 0.0, 0.0, 0.0, 0.0, 0.0, 0.0, 0.0, 0.0, 0.0, 0.0, 0.0, 0.0, 0.0, 0.0, 0.0, 0.0, 0.0, 0.0, 0.0, 0.0, 0.0, 0.0, 0.0, 0.0, 0.0, 0.0, 0.0, 0.0, 0.0, 0.0, 0.0, 0.0, 0.0, 0.0, 0.0, 0.0, 0.0, 0.0, 0.0, 0.0, 0.0, 0.0, 0.0, 0.0, 0.0, 0.0, 0.0, 0.0, 0.0, 0.0, 0.0, 0.0, 0.0, 0.0, 0.0, 0.0, 0.0, 0.0, 0.0, 0.0, 0.0, 0.0, 0.0, 0.0, 0.0, 0.0, 0.0, 0.0, 0.0, 0.0, 0.0, 0.0, 0.0, 0.0, 0.0, 0.0, 0.0, 0.0, 0.0, 0.0, 0.0, 0.0, 0.0, 0.0, 0.0, 0.0, 0.0, 0.0, 0.0, 0.0, 0.0, 0.0, 0.0, 0.0, 0.0, 0.0, 0.0, 0.0, 0.0, 0.0, 0.0, 0.0, 0.0, 0.0, 0.0, 0.0, 0.0, 0.0, 0.0, 0.0, 0.0, 0.0, 0.0, 0.0, 0.0, 0.0, 0.0, 0.0, 0.0, 0.0, 0.0, 0.0, 0.0, 0.0, 0.0, 0.0, 0.0, 0.0, 0.0, 0.0, 0.0, 0.0, 0.0, 0.0, 0.0, 0.0, 0.0, 0.0, 0.0, 0.0, 0.0, 0.0, 0.0, 0.0, 0.0, 0.0, 0.0, 0.0, 0.0, 0.0, 0.0, 0.0, 0.0, 0.0, 0.0, 0.0, 0.0, 0.0, 0.0, 0.0, 0.0, 0.0, 0.0, 0.0, 0.0, 0.0, 0.0, 0.0, 0.0, 0.0, 0.0, 0.0, 0.0, 0.0, 0.0, 0.0, 0.0, 0.0, 0.0, 0.0, 0.0, 0.0, 0.0, 0.0, 0.0, 0.0, 0.0, 0.0, 0.0, 0.0, 0.0, 0.0, 0.0, 0.0, 0.0, 0.0, 0.0, 0.0, 0.0, 0.0, 0.0, 0.0, 0.0, 0.0, 0.0, 0.0, 0.0, 0.0, 0.0, 0.0, 0.0, 0.0, 0.0, 0.0, 0.0, 0.0, 0.0, 0.0, 0.0, 0.0, 0.0, 0.0, 0.0, 0.0, 0.0, 0.0, 0.0, 0.0, 0.0, 0.0, 0.0, 0.0, 0.0, 0.0, 0.0, 0.0, 0.0, 0.0, 0.0, 0.0, 0.0, 0.0, 0.0, 0.0, 0.0, 0.0, 0.0, 0.0, 0.0, 0.0, 0.0, 0.0, 0.0, 0.0, 0.0, 0.0, 0.0, 0.0, 0.0, 0.0, 0.0, 0.0, 0.0, 0.0, 0.0, 0.0, 0.0, 0.0, 0.0, 0.0, 0.0, 0.0, 0.0, 0.0, 0.0, 0.0, 0.0, 0.0, 0.0, 0.0, 0.0, 0.0, 0.0, 0.0, 0.0, 0.0, 0.0, 0.0, 0.0, 0.0, 0.0, 0.0, 0.0, 0.0, 0.0, 0.0, 0.0, 0.0, 0.0, 0.0, 0.0, 0.0, 0.0, 0.0, 0.0, 0.0, 0.0, 0.0, 0.0, 0.0, 0.0, 0.0, 0.0, 0.0, 0.0, 0.0, 0.0, 0.0, 0.0, 0.0, 0.0, 0.0, 0.0, 0.0, 0.0, 0.0, 0.0, 0.0, 0.0, 0.0, 0.0, 0.0, 0.0, 0.0, 0.0, 0.0, 0.0, 0.0, 0.0, 0.0, 0.0, 0.0, 0.0, 0.0, 0.0, 0.0, 0.0, 0.0, 0.0, 0.0, 0.0, 0.0, 0.0, 0.0, 0.0, 0.0, 0.0, 0.0, 0.0, 0.0, 0.0, 0.0, 0.0, 0.0, 0.0, 0.0, 0.0, 0.0, 0.0, 0.0, 0.0, 0.0, 0.0, 0.0, 0.0, 0.0, 0.0, 0.0, 0.0, 0.0, 0.0, 0.0, 0.0, 0.0, 0.0, 0.0, 0.0, 0.0, 0.0, 0.0, 0.0, 0.0, 0.0, 0.0, 0.0, 0.0, 0.0, 0.0, 0.0, 0.0, 0.0, 0.0, 0.0, 0.0, 0.0, 0.0, 0.0, 0.0, 0.0, 0.0, 0.0, 0.0, 0.0, 0.0, 0.0, 0.0, 0.0, 0.0, 0.0, 0.0, 0.0, 0.0, 0.0, 0.0, 0.0, 0.0, 0.0, 0.0, 0.0, 0.0, 0.0, 0.0, 0.0, 0.0, 0.0, 0.0, 0.0, 0.0, 0.0, 0.0, 0.0, 0.0, 0.0, 0.0, 0.0, 0.0, 0.0, 0.0, 0.0, 0.0, 0.0, 0.0, 0.0, 0.0, 0.0, 0.0, 0.0, 0.0, 0.0, 0.0, 0.0, 0.0, 0.0, 0.0, 0.0, 0.0, 0.0, 0.0, 0.0, 0.0, 0.0, 0.0])
me_plane_001.materials.append(mat_material_002)
me_plane_001.materials.append(mat_material)
me_plane_001.use_remesh_fix_poles = True
me_plane_001.use_remesh_preserve_attributes = False
me_plane_001.update()
me_plane_002 = bpy.data.meshes.new('Plane.002')
me_plane_002.from_pydata([(7.733, 19.91, 0.8407), (7.614, 18.3, 0.8407), (6.926, 17.01, 0.8407), (6.48, 16.12, 0.8407), (6.667, 14.59, 0.8407), (6.733, 13.03, 0.8407), (6.147, 11.12, 0.8407), (4.9, 9.74, 0.8407), (4.291, 8.311, 0.8407), (4.052, 7.96, 0.8407), (3.884, 7.064, 0.8407), (4.419, 7.057, 0.8407), (3.05, 4.087, 0.8407), (3.415, 4.143, 0.8407), (3.709, 3.825, 0.8407), (3.952, 3.656, 0.8407), (2.774, 3.128, 0.8407), (2.687, 2.629, 0.8407), (2.805, 2.274, 0.8407), (2.553, 2.421, 0.8407), (2.346, 2.318, 0.8407), (1.712, 1.844, 0.8407), (1.743, 1.21, 0.8407), (1.349, 1.528, 0.8407), (1.169, 0.6492, 0.8407), (0.8795, 1.329, 0.8407), (6.014, 22.75, 0.8407), (4.411, 22.84, 0.8407), (3.046, 22.41, 0.8407), (1.855, 21.6, 0.8407), (1.194, 20.33, 0.8407), (0.6032, 19.14, 0.8407), (-0.35, 18.18, 0.8407), (-1.195, 17.05, 0.8407), (-1.498, 14.94, 0.8407), (-0.8266, 12.48, 0.8407), (-0.87, 10.7, 0.8407), (-0.7833, 10.17, 0.8407), (-1.043, 9.293, 0.8407), (-1.628, 9.885, 0.8407), (-1.607, 6.076, 0.8407), (-1.975, 6.527, 0.8407), (-2.451, 6.612, 0.8407), (-2.798, 6.753, 0.8407), (-1.78, 5.032, 0.8407), (-1.715, 4.636, 0.8407), (-1.932, 4.552, 0.8407), (-2.235, 4.411, 0.8407), (-1.888, 4.241, 0.8407), (-1.715, 3.931, 0.8407), (-1.26, 2.859, 0.8407), (-1.607, 2.407, 0.8407), (-1.022, 2.21, 0.8407), (-1.26, 1.335, 0.8407), (-0.61, 1.532, 0.8407), (7.127, 21.34, 0.8407), (6.209, 22.57, 0.8407), (-1.743, 2.536, 0.8514), (7.979, 21.98, 0.8514), (-2.145, 2.062, 0.8514), (8.681, 20.47, 0.8514), (-1.467, 1.854, 0.8514), (8.543, 18.78, 0.8514), (-0.9899, 1.142, 0.8514), (-1.743, 0.9337, 0.8514), (7.746, 17.42, 0.8514), (7.229, 16.48, 0.8514), (7.445, 14.88, 0.8514), (7.522, 13.23, 0.8514), (6.843, 11.23, 0.8514), (5.397, 9.773, 0.8514), (4.691, 8.27, 0.8514), (4.414, 7.902, 0.8514), (4.22, 6.96, 0.8514), (4.84, 6.952, 0.8514), (3.253, 3.828, 0.8514), (3.676, 3.888, 0.8514), (4.017, 3.553, 0.8514), (4.298, 3.375, 0.8514), (2.933, 2.82, 0.8514), (2.832, 2.295, 0.8514), (2.969, 1.921, 0.8514), (2.676, 2.076, 0.8514), (2.437, 1.967, 0.8514), (1.702, 1.469, 0.8514), (1.738, 0.8026, 0.8514), (1.281, 1.136, 0.8514), (-2.271, 3.664, 0.8514), (-2.472, 3.991, 0.8514), (-2.873, 4.169, 0.8514), (-2.522, 4.317, 0.8514), (-2.271, 4.406, 0.8514), (-2.346, 4.822, 0.8514), (-3.526, 6.632, 0.8514), (-3.125, 6.484, 0.8514), (-2.572, 6.395, 0.8514), (-2.145, 5.92, 0.8514), (-2.17, 9.927, 0.8514), (-1.492, 9.303, 0.8514), (-1.191, 10.22, 0.8514), (-1.291, 10.79, 0.8514), (-1.241, 12.66, 0.8514), (-2.02, 15.24, 0.8514), (-1.668, 17.47, 0.8514), (-0.6885, 18.65, 0.8514), (0.4165, 19.66, 0.8514), (1.101, 20.91, 0.8514), (1.867, 22.24, 0.8514), (3.249, 23.1, 0.8514), (4.831, 23.55, 0.8514), (6.689, 23.46, 0.8514), (0.7368, 0.9275, 0.8514), (1.073, 0.2126, 0.8514), (2.728, 2.549, 0.8514), (6.915, 23.27, 0.8514), (-0.9899, 1.142, 0.4182), (-1.743, 0.9337, 0.4182), (-1.467, 1.854, 0.4182), (-2.145, 2.062, 0.4182), (-1.743, 2.536, 0.4182), (-2.271, 3.664, 0.4182), (-2.472, 3.991, 0.4182), (-2.873, 4.169, 0.4182), (-2.522, 4.317, 0.4182), (-2.271, 4.406, 0.4182), (-2.346, 4.822, 0.4182), (-3.526, 6.632, 0.4182), (-3.125, 6.484, 0.4182), (-2.572, 6.395, 0.4182), (-2.145, 5.92, 0.4182), (-2.17, 9.927, 0.4182), (-1.492, 9.303, 0.4182), (-1.191, 10.22, 0.4182), (-1.291, 10.79, 0.4182), (-1.241, 12.66, 0.4182), (-2.02, 15.24, 0.4182), (-1.668, 17.47, 0.4182), (-0.6885, 18.65, 0.4182), (0.4165, 19.66, 0.4182), (1.101, 20.91, 0.4182), (1.867, 22.24, 0.4182), (3.249, 23.1, 0.4182), (4.831, 23.55, 0.4182), (6.689, 23.46, 0.4182), (0.7368, 0.9275, 0.4182), (1.073, 0.2126, 0.4182), (1.281, 1.136, 0.4182), (1.738, 0.8026, 0.4182), (1.702, 1.469, 0.4182), (2.437, 1.967, 0.4182), (2.676, 2.076, 0.4182), (2.969, 1.921, 0.4182), (2.832, 2.295, 0.4182), (2.728, 2.549, 0.4182), (2.933, 2.82, 0.4182), (4.298, 3.375, 0.4182), (4.017, 3.553, 0.4182), (3.676, 3.888, 0.4182), (3.253, 3.828, 0.4182), (4.84, 6.952, 0.4182), (4.22, 6.96, 0.4182), (4.414, 7.902, 0.4182), (4.691, 8.27, 0.4182), (5.397, 9.773, 0.4182), (6.843, 11.23, 0.4182), (7.522, 13.23, 0.4182), (7.445, 14.88, 0.4182), (7.229, 16.48, 0.4182), (7.746, 17.42, 0.4182), (8.543, 18.78, 0.4182), (8.681, 20.47, 0.4182), (7.979, 21.98, 0.4182), (6.915, 23.27, 0.4182)], [], [(26, 56, 114, 110), (50, 49, 87, 57), (56, 55, 58, 114), (51, 50, 57, 59), (55, 0, 60, 58), (52, 51, 59, 61), (0, 1, 62, 60), (53, 52, 61, 64), (1, 2, 65, 62), (54, 53, 64, 63), (2, 3, 66, 65), (3, 4, 67, 66), (4, 5, 68, 67), (5, 6, 69, 68), (6, 7, 70, 69), (7, 8, 71, 70), (8, 9, 72, 71), (9, 10, 73, 72), (10, 11, 74, 73), (11, 12, 75, 74), (12, 13, 76, 75), (13, 14, 77, 76), (14, 15, 78, 77), (15, 16, 79, 78), (17, 18, 81, 80), (18, 19, 82, 81), (19, 20, 83, 82), (20, 21, 84, 83), (21, 22, 85, 84), (22, 23, 86, 85), (66, 67, 166, 167), (106, 107, 140, 139), (65, 66, 167, 168), (107, 108, 141, 140), (62, 65, 168, 169), (108, 109, 142, 141), (63, 64, 116, 115), (60, 62, 169, 170), (109, 110, 143, 142), (64, 61, 117, 116), (58, 60, 170, 171), (112, 111, 144, 145), (61, 59, 118, 117), (114, 58, 171, 172), (86, 112, 145, 146), (59, 57, 119, 118), (110, 114, 172, 143), (85, 86, 146, 147), (57, 87, 120, 119), (111, 63, 115, 144), (84, 85, 147, 148), (87, 88, 121, 120), (83, 84, 148, 149), (88, 89, 122, 121), (82, 83, 149, 150), (89, 90, 123, 122), (81, 82, 150, 151), (90, 91, 124, 123), (80, 81, 151, 152), (91, 92, 125, 124), (113, 80, 152, 153), (92, 93, 126, 125), (79, 113, 153, 154), (93, 94, 127, 126), (78, 79, 154, 155), (94, 95, 128, 127), (77, 78, 155, 156), (95, 96, 129, 128), (76, 77, 156, 157), (96, 97, 130, 129), (75, 76, 157, 158), (97, 98, 131, 130), (74, 75, 158, 159), (98, 99, 132, 131), (73, 74, 159, 160), (99, 100, 133, 132), (72, 73, 160, 161), (100, 101, 134, 133), (71, 72, 161, 162), (101, 102, 135, 134), (70, 71, 162, 163), (102, 103, 136, 135), (69, 70, 163, 164), (103, 104, 137, 136), (68, 69, 164, 165), (104, 105, 138, 137), (67, 68, 165, 166), (105, 106, 139, 138), (49, 48, 88, 87), (25, 54, 63, 111), (48, 47, 89, 88), (47, 46, 90, 89), (46, 45, 91, 90), (45, 44, 92, 91), (44, 43, 93, 92), (43, 42, 94, 93), (42, 41, 95, 94), (41, 40, 96, 95), (40, 39, 97, 96), (39, 38, 98, 97), (38, 37, 99, 98), (37, 36, 100, 99), (36, 35, 101, 100), (35, 34, 102, 101), (34, 33, 103, 102), (33, 32, 104, 103), (32, 31, 105, 104), (31, 30, 106, 105), (30, 29, 107, 106), (29, 28, 108, 107), (28, 27, 109, 108), (27, 26, 110, 109), (24, 25, 111, 112), (23, 24, 112, 86)])
me_plane_002.polygons.foreach_set('material_index', [1, 1, 1, 1, 1, 1, 1, 1, 1, 1, 1, 1, 1, 1, 1, 1, 1, 1, 1, 1, 1, 1, 1, 1, 1, 1, 1, 1, 1, 1, 1, 1, 1, 1, 1, 1, 1, 1, 1, 1, 1, 1, 1, 1, 1, 1, 1, 1, 1, 1, 1, 1, 1, 1, 1, 1, 1, 1, 1, 1, 1, 1, 1, 1, 1, 1, 1, 1, 1, 1, 1, 1, 1, 1, 1, 1, 1, 1, 1, 1, 1, 1, 1, 1, 1, 1, 1, 1, 1, 1, 1, 1, 1, 1, 1, 1, 1, 1, 1, 1, 1, 1, 1, 1, 1, 1, 1, 1, 1, 1, 1, 1, 1, 1])
_uv = me_plane_002.uv_layers.new(name='UVMap')
_uv.uv.foreach_set('vector', [0.0, 0.0, 0.0, 0.0, 0.0, 0.0, 0.0, 0.0, 0.0, 0.0, 0.0, 0.0, 0.0, 0.0, 0.0, 0.0, 0.0, 0.0, 0.0, 0.0, 0.0, 0.0, 0.0, 0.0, 0.0, 0.0, 0.0, 0.0, 0.0, 0.0, 0.0, 0.0, 0.0, 0.0, 0.0, 0.0, 0.0, 0.0, 0.0, 0.0, 0.0, 0.0, 0.0, 0.0, 0.0, 0.0, 0.0, 0.0, 0.0, 0.0, 0.0, 0.0, 0.0, 0.0, 0.0, 0.0, 0.0, 0.0, 0.0, 0.0, 0.0, 0.0, 0.0, 0.0, 0.0, 0.0, 0.0, 0.0, 0.0, 0.0, 0.0, 0.0, 0.0, 0.0, 0.0, 0.0, 0.0, 0.0, 0.0, 0.0, 0.0, 0.0, 0.0, 0.0, 0.0, 0.0, 0.0, 0.0, 0.0, 0.0, 0.0, 0.0, 0.0, 0.0, 0.0, 0.0, 0.0, 0.0, 0.0, 0.0, 0.0, 0.0, 0.0, 0.0, 0.0, 0.0, 0.0, 0.0, 0.0, 0.0, 0.0, 0.0, 0.0, 0.0, 0.0, 0.0, 0.0, 0.0, 0.0, 0.0, 0.0, 0.0, 0.0, 0.0, 0.0, 0.0, 0.0, 0.0, 0.0, 0.0, 0.0, 0.0, 0.0, 0.0, 0.0, 0.0, 0.0, 0.0, 0.0, 0.0, 0.0, 0.0, 0.0, 0.0, 0.0, 0.0, 0.0, 0.0, 0.0, 0.0, 0.0, 0.0, 0.0, 0.0, 0.0, 0.0, 0.0, 0.0, 0.0, 0.0, 0.0, 0.0, 0.0, 0.0, 0.0, 0.0, 0.0, 0.0, 0.0, 0.0, 0.0, 0.0, 0.0, 0.0, 0.0, 0.0, 0.0, 0.0, 0.0, 0.0, 0.0, 0.0, 0.0, 0.0, 0.0, 0.0, 0.0, 0.0, 0.0, 0.0, 0.0, 0.0, 0.0, 0.0, 0.0, 0.0, 0.0, 0.0, 0.0, 0.0, 0.0, 0.0, 0.0, 0.0, 0.0, 0.0, 0.0, 0.0, 0.0, 0.0, 0.0, 0.0, 0.0, 0.0, 0.0, 0.0, 0.0, 0.0, 0.0, 0.0, 0.0, 0.0, 0.0, 0.0, 0.0, 0.0, 0.0, 0.0, 0.0, 0.0, 0.0, 0.0, 0.0, 0.0, 0.0, 0.0, 0.0, 0.0, 0.0, 0.0, 0.0, 0.0, 0.0, 0.0, 0.0, 0.0, 0.0, 0.0, 0.0, 0.0, 0.0, 0.0, 0.0, 0.0, 0.0, 0.0, 0.0, 0.0, 0.0, 0.0, 0.0, 0.0, 0.0, 0.0, 0.0, 0.0, 0.0, 0.0, 0.0, 0.0, 0.0, 0.0, 0.0, 0.0, 0.0, 0.0, 0.0, 0.0, 0.0, 0.0, 0.0, 0.0, 0.0, 0.0, 0.0, 0.0, 0.0, 0.0, 0.0, 0.0, 0.0, 0.0, 0.0, 0.0, 0.0, 0.0, 0.0, 0.0, 0.0, 0.0, 0.0, 0.0, 0.0, 0.0, 0.0, 0.0, 0.0, 0.0, 0.0, 0.0, 0.0, 0.0, 0.0, 0.0, 0.0, 0.0, 0.0, 0.0, 0.0, 0.0, 0.0, 0.0, 0.0, 0.0, 0.0, 0.0, 0.0, 0.0, 0.0, 0.0, 0.0, 0.0, 0.0, 0.0, 0.0, 0.0, 0.0, 0.0, 0.0, 0.0, 0.0, 0.0, 0.0, 0.0, 0.0, 0.0, 0.0, 0.0, 0.0, 0.0, 0.0, 0.0, 0.0, 0.0, 0.0, 0.0, 0.0, 0.0, 0.0, 0.0, 0.0, 0.0, 0.0, 0.0, 0.0, 0.0, 0.0, 0.0, 0.0, 0.0, 0.0, 0.0, 0.0, 0.0, 0.0, 0.0, 0.0, 0.0, 0.0, 0.0, 0.0, 0.0, 0.0, 0.0, 0.0, 0.0, 0.0, 0.0, 0.0, 0.0, 0.0, 0.0, 0.0, 0.0, 0.0, 0.0, 0.0, 0.0, 0.0, 0.0, 0.0, 0.0, 0.0, 0.0, 0.0, 0.0, 0.0, 0.0, 0.0, 0.0, 0.0, 0.0, 0.0, 0.0, 0.0, 0.0, 0.0, 0.0, 0.0, 0.0, 0.0, 0.0, 0.0, 0.0, 0.0, 0.0, 0.0, 0.0, 0.0, 0.0, 0.0, 0.0, 0.0, 0.0, 0.0, 0.0, 0.0, 0.0, 0.0, 0.0, 0.0, 0.0, 0.0, 0.0, 0.0, 0.0, 0.0, 0.0, 0.0, 0.0, 0.0, 0.0, 0.0, 0.0, 0.0, 0.0, 0.0, 0.0, 0.0, 0.0, 0.0, 0.0, 0.0, 0.0, 0.0, 0.0, 0.0, 0.0, 0.0, 0.0, 0.0, 0.0, 0.0, 0.0, 0.0, 0.0, 0.0, 0.0, 0.0, 0.0, 0.0, 0.0, 0.0, 0.0, 0.0, 0.0, 0.0, 0.0, 0.0, 0.0, 0.0, 0.0, 0.0, 0.0, 0.0, 0.0, 0.0, 0.0, 0.0, 0.0, 0.0, 0.0, 0.0, 0.0, 0.0, 0.0, 0.0, 0.0, 0.0, 0.0, 0.0, 0.0, 0.0, 0.0, 0.0, 0.0, 0.0, 0.0, 0.0, 0.0, 0.0, 0.0, 0.0, 0.0, 0.0, 0.0, 0.0, 0.0, 0.0, 0.0, 0.0, 0.0, 0.0, 0.0, 0.0, 0.0, 0.0, 0.0, 0.0, 0.0, 0.0, 0.0, 0.0, 0.0, 0.0, 0.0, 0.0, 0.0, 0.0, 0.0, 0.0, 0.0, 0.0, 0.0, 0.0, 0.0, 0.0, 0.0, 0.0, 0.0, 0.0, 0.0, 0.0, 0.0, 0.0, 0.0, 0.0, 0.0, 0.0, 0.0, 0.0, 0.0, 0.0, 0.0, 0.0, 0.0, 0.0, 0.0, 0.0, 0.0, 0.0, 0.0, 0.0, 0.0, 0.0, 0.0, 0.0, 0.0, 0.0, 0.0, 0.0, 0.0, 0.0, 0.0, 0.0, 0.0, 0.0, 0.0, 0.0, 0.0, 0.0, 0.0, 0.0, 0.0, 0.0, 0.0, 0.0, 0.0, 0.0, 0.0, 0.0, 0.0, 0.0, 0.0, 0.0, 0.0, 0.0, 0.0, 0.0, 0.0, 0.0, 0.0, 0.0, 0.0, 0.0, 0.0, 0.0, 0.0, 0.0, 0.0, 0.0, 0.0, 0.0, 0.0, 0.0, 0.0, 0.0, 0.0, 0.0, 0.0, 0.0, 0.0, 0.0, 0.0, 0.0, 0.0, 0.0, 0.0, 0.0, 0.0, 0.0, 0.0, 0.0, 0.0, 0.0, 0.0, 0.0, 0.0, 0.0, 0.0, 0.0, 0.0, 0.0, 0.0, 0.0, 0.0, 0.0, 0.0, 0.0, 0.0, 0.0, 0.0, 0.0, 0.0, 0.0, 0.0, 0.0, 0.0, 0.0, 0.0, 0.0, 0.0, 0.0, 0.0, 0.0, 0.0, 0.0, 0.0, 0.0, 0.0, 0.0, 0.0, 0.0, 0.0, 0.0, 0.0, 0.0, 0.0, 0.0, 0.0, 0.0, 0.0, 0.0, 0.0, 0.0, 0.0, 0.0, 0.0, 0.0, 0.0, 0.0, 0.0, 0.0, 0.0, 0.0, 0.0, 0.0, 0.0, 0.0, 0.0, 0.0, 0.0, 0.0, 0.0, 0.0, 0.0, 0.0, 0.0, 0.0, 0.0, 0.0, 0.0, 0.0, 0.0, 0.0, 0.0, 0.0, 0.0, 0.0, 0.0, 0.0, 0.0, 0.0, 0.0, 0.0, 0.0, 0.0, 0.0, 0.0, 0.0, 0.0, 0.0, 0.0, 0.0, 0.0, 0.0, 0.0, 0.0, 0.0, 0.0, 0.0, 0.0, 0.0, 0.0, 0.0, 0.0, 0.0, 0.0, 0.0, 0.0, 0.0, 0.0, 0.0, 0.0, 0.0, 0.0, 0.0, 0.0, 0.0, 0.0, 0.0, 0.0, 0.0, 0.0, 0.0, 0.0, 0.0, 0.0, 0.0, 0.0, 0.0, 0.0, 0.0, 0.0, 0.0, 0.0, 0.0, 0.0, 0.0, 0.0, 0.0, 0.0, 0.0, 0.0, 0.0, 0.0, 0.0, 0.0, 0.0, 0.0, 0.0, 0.0, 0.0, 0.0, 0.0, 0.0, 0.0, 0.0, 0.0, 0.0, 0.0, 0.0, 0.0, 0.0, 0.0, 0.0, 0.0, 0.0, 0.0, 0.0, 0.0, 0.0, 0.0, 0.0, 0.0, 0.0, 0.0, 0.0, 0.0, 0.0, 0.0, 0.0, 0.0, 0.0, 0.0, 0.0, 0.0, 0.0, 0.0, 0.0, 0.0, 0.0, 0.0, 0.0, 0.0, 0.0, 0.0, 0.0, 0.0, 0.0, 0.0, 0.0, 0.0, 0.0, 0.0, 0.0, 0.0, 0.0, 0.0, 0.0, 0.0, 0.0, 0.0, 0.0, 0.0, 0.0, 0.0, 0.0, 0.0, 0.0, 0.0, 0.0, 0.0, 0.0, 0.0, 0.0, 0.0, 0.0, 0.0, 0.0, 0.0, 0.0, 0.0, 0.0, 0.0, 0.0, 0.0, 0.0, 0.0, 0.0, 0.0, 0.0, 0.0, 0.0, 0.0, 0.0, 0.0, 0.0, 0.0, 0.0, 0.0, 0.0])
me_plane_002.materials.append(mat_material_002)
me_plane_002.materials.append(mat_material)
me_plane_002.use_remesh_fix_poles = True
me_plane_002.use_remesh_preserve_attributes = False
me_plane_002.update()

# ---- objects
ob_plane = bpy.data.objects.new('Plane', me_plane)
ob_plane_001 = bpy.data.objects.new('Plane.001', me_plane_001)
ob_plane_002 = bpy.data.objects.new('Plane.002', me_plane_002)

# ---- transforms, parenting, visibility, modifiers, constraints
ob_plane.location = (0.0, -0.597, 0.0)
ob_plane.rotation_euler = (1.571, -0.0, 0.0)
ob_plane_001.location = (0.0, 0.0, 0.0)
ob_plane_001.rotation_euler = (1.571, -0.0, 0.0)
ob_plane_002.location = (0.0, 0.0, 0.0)
ob_plane_002.rotation_euler = (1.571, -0.0, 0.0)

# ---- collection membership
col_collection.objects.link(ob_plane)
col_collection.objects.link(ob_plane_001)
col_collection.objects.link(ob_plane_002)

# ---- scene / render settings (as saved in the file)
scene.frame_start = 1; scene.frame_end = 250; scene.frame_set(1)
scene.render.engine = 'BLENDER_EEVEE_NEXT'
scene.cycles.use_denoising = False
scene.cycles.samples = 128
scene.cycles.sampling_pattern = 'TABULATED_SOBOL'
scene.cycles.use_adaptive_sampling = False
scene.cycles.use_light_tree = False
scene.view_settings.view_transform = 'Filmic'
bpy.context.view_layer.update()

# ---- added for rendering (the .blend has no active camera and no usable light): camera, sun
cam_auto = bpy.data.cameras.new('AutoCamera')
cam_auto.lens = 50.0
cam_auto.sensor_width = 36.0
cam_auto.clip_end = 1000.0
ob_auto_camera = bpy.data.objects.new('AutoCamera', cam_auto)
scene.collection.objects.link(ob_auto_camera)
ob_auto_camera.location = (28.078, -30.9922, 31.6036)
ob_auto_camera.rotation_euler = (1.09748, -7.21219e-08, 0.694738)
scene.camera = ob_auto_camera
light_auto_sun = bpy.data.lights.new('AutoSun', 'SUN')
light_auto_sun.energy = 3.0
light_auto_sun.angle = 0.0523599
ob_auto_sun = bpy.data.objects.new('AutoSun', light_auto_sun)
scene.collection.objects.link(ob_auto_sun)
ob_auto_sun.rotation_euler = (0.872665, 0.174533, 0.523599)
bpy.context.view_layer.update()
